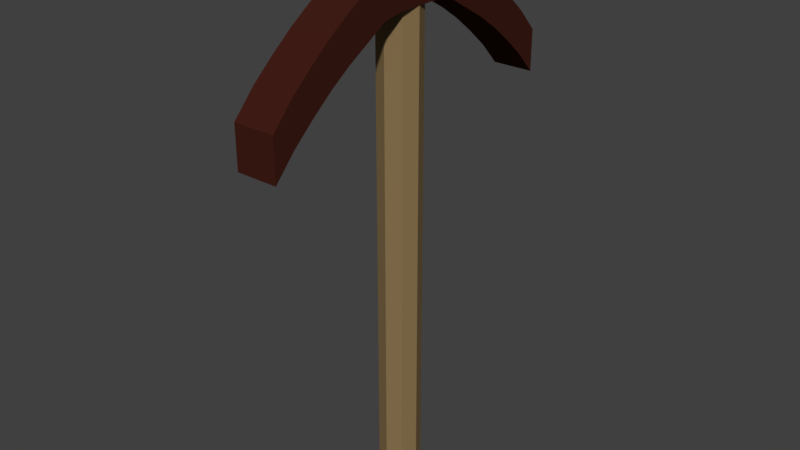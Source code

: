 # Source: woodPickaxe.blend  (saved by Blender 2.78.0; exported with 4.5.12 LTS)
import bpy
from mathutils import Matrix  # noqa: F401  (used for matrix-valued properties, if any)

bpy.ops.wm.read_factory_settings(use_empty=True)
scene = bpy.context.scene
scene.name = 'Scene'

# ---- collections
col_collection_1 = bpy.data.collections.new('Collection 1'); scene.collection.children.link(col_collection_1)

# ---- materials (node trees are filled in below, after node groups)
mat_handle = bpy.data.materials.new('Handle')
mat_handle.alpha_threshold = 0.0
mat_handle.use_transparent_shadow = False
mat_handle.diffuse_color = (0.2542, 0.1746, 0.08022, 1.0)
mat_handle.roughness = 0.5
mat_handle.specular_intensity = 0.0
mat_material_001 = bpy.data.materials.new('Material.001')
mat_material_001.alpha_threshold = 0.0
mat_material_001.use_transparent_shadow = False
mat_material_001.diffuse_color = (0.05222, 0.01238, 0.007857, 1.0)
mat_material_001.specular_color = (0.03741, 0.03741, 0.03741)
mat_material_001.roughness = 0.5
mat_material_001.specular_intensity = 1.0

# ---- material node trees

# ---- world
world_world = bpy.data.worlds.new('World'); scene.world = world_world
world_world.color = (0.05088, 0.05088, 0.05088)
world_world.use_sun_shadow = False
world_world.sun_shadow_jitter_overblur = 0.0
world_world.cycles.sampling_method = 'MANUAL'

# ---- meshes
me_cylinder_001 = bpy.data.meshes.new('Cylinder.001')
me_cylinder_001.from_pydata([(-1.0, 4.101, 0.8513), (-1.0, 3.076, 0.8993), (-1.0, 8.202, 0.4091), (-1.0, 8.202, 0.5693), (-1.0, 2.05, 0.9473), (-1.0, 1.025, 0.9601), (1.0, 8.202, 0.4091), (1.0, 8.202, 0.5693), (-1.0, 5.126, 0.7952), (-1.0, 6.151, 0.7295), (-1.0, 7.177, 0.6574), (1.0, 1.025, 0.7999), (1.0, 2.05, 0.7872), (1.0, 3.076, 0.7391), (1.0, 4.101, 0.6911), (1.0, 5.126, 0.635), (1.0, 6.151, 0.5693), (1.0, 7.177, 0.4972), (-1.0, 7.177, 0.4972), (-1.0, 6.151, 0.5693), (-1.0, 5.126, 0.635), (-1.0, 4.101, 0.6911), (-1.0, 3.076, 0.7391), (-1.0, 2.05, 0.7872), (-1.0, 1.025, 0.7999), (1.0, 7.177, 0.6574), (1.0, 6.151, 0.7295), (1.0, 5.126, 0.7952), (1.0, 4.101, 0.8513), (1.0, 3.076, 0.8993), (1.0, 2.05, 0.9473), (1.0, 1.025, 0.9601), (-1.0, -4.101, 0.8513), (-1.0, -3.076, 0.8993), (-1.0, -8.202, 0.4091), (-1.0, -8.202, 0.5693), (-1.0, -2.05, 0.9473), (-1.0, -1.025, 0.9601), (1.0, -8.202, 0.4091), (1.0, -8.202, 0.5693), (-1.0, 0.0, 0.7999), (-1.0, 0.0, 0.9601), (1.0, 0.0, 0.7999), (1.0, 0.0, 0.9601), (-1.0, -5.126, 0.7952), (-1.0, -6.151, 0.7295), (-1.0, -7.177, 0.6574), (1.0, -1.025, 0.7999), (1.0, -2.05, 0.7872), (1.0, -3.076, 0.7391), (1.0, -4.101, 0.6911), (1.0, -5.126, 0.635), (1.0, -6.151, 0.5693), (1.0, -7.177, 0.4972), (-1.0, -7.177, 0.4972), (-1.0, -6.151, 0.5693), (-1.0, -5.126, 0.635), (-1.0, -4.101, 0.6911), (-1.0, -3.076, 0.7391), (-1.0, -2.05, 0.7872), (-1.0, -1.025, 0.7999), (1.0, -7.177, 0.6574), (1.0, -6.151, 0.7295), (1.0, -5.126, 0.7952), (1.0, -4.101, 0.8513), (1.0, -3.076, 0.8993), (1.0, -2.05, 0.9473), (1.0, -1.025, 0.9601), (0.0, 1.0, -1.0), (0.0, 1.0, 1.0), (0.7071, 0.7071, -1.0), (0.7071, 0.7071, 1.0), (1.0, -4.371e-08, -1.0), (1.0, -4.371e-08, 1.0), (0.7071, -0.7071, -1.0), (0.7071, -0.7071, 1.0), (-8.742e-08, -1.0, -1.0), (-8.742e-08, -1.0, 1.0), (-0.7071, -0.7071, -1.0), (-0.7071, -0.7071, 1.0), (-1.0, 1.192e-08, -1.0), (-1.0, 1.192e-08, 1.0), (-0.7071, 0.7071, -1.0), (-0.7071, 0.7071, 1.0)], [], [(18, 10, 3, 2), (2, 3, 7, 6), (6, 7, 25, 17), (16, 26, 27, 15), (15, 27, 28, 14), (17, 25, 26, 16), (31, 5, 41, 43), (24, 11, 42, 40), (11, 31, 43, 42), (14, 28, 29, 13), (13, 29, 30, 12), (12, 30, 31, 11), (2, 6, 17, 18), (18, 17, 16, 19), (19, 16, 15, 20), (20, 15, 14, 21), (21, 14, 13, 22), (22, 13, 12, 23), (23, 12, 11, 24), (7, 3, 10, 25), (25, 10, 9, 26), (26, 9, 8, 27), (27, 8, 0, 28), (28, 0, 1, 29), (29, 1, 4, 30), (30, 4, 5, 31), (40, 41, 5, 24), (24, 5, 4, 23), (23, 4, 1, 22), (22, 1, 0, 21), (21, 0, 8, 20), (20, 8, 9, 19), (19, 9, 10, 18), (54, 34, 35, 46), (34, 38, 39, 35), (38, 53, 61, 39), (52, 51, 63, 62), (51, 50, 64, 63), (53, 52, 62, 61), (67, 43, 41, 37), (60, 40, 42, 47), (47, 42, 43, 67), (50, 49, 65, 64), (49, 48, 66, 65), (48, 47, 67, 66), (34, 54, 53, 38), (54, 55, 52, 53), (55, 56, 51, 52), (56, 57, 50, 51), (57, 58, 49, 50), (58, 59, 48, 49), (59, 60, 47, 48), (39, 61, 46, 35), (61, 62, 45, 46), (62, 63, 44, 45), (63, 64, 32, 44), (64, 65, 33, 32), (65, 66, 36, 33), (66, 67, 37, 36), (40, 60, 37, 41), (60, 59, 36, 37), (59, 58, 33, 36), (58, 57, 32, 33), (57, 56, 44, 32), (56, 55, 45, 44), (55, 54, 46, 45), (68, 69, 71, 70), (70, 71, 73, 72), (72, 73, 75, 74), (74, 75, 77, 76), (76, 77, 79, 78), (78, 79, 81, 80), (71, 69, 83, 81, 79, 77, 75, 73), (80, 81, 83, 82), (82, 83, 69, 68), (68, 70, 72, 74, 76, 78, 80, 82)])
me_cylinder_001.polygons.foreach_set('material_index', [1, 1, 1, 1, 1, 1, 1, 1, 1, 1, 1, 1, 1, 1, 1, 1, 1, 1, 1, 1, 1, 1, 1, 1, 1, 1, 1, 1, 1, 1, 1, 1, 1, 1, 1, 1, 1, 1, 1, 1, 1, 1, 1, 1, 1, 1, 1, 1, 1, 1, 1, 1, 1, 1, 1, 1, 1, 1, 1, 1, 1, 1, 1, 1, 1, 1, 0, 0, 0, 0, 0, 0, 0, 0, 0, 0])
me_cylinder_001.materials.append(mat_handle)
me_cylinder_001.materials.append(mat_material_001)
me_cylinder_001.use_remesh_preserve_volume = False
me_cylinder_001.use_remesh_preserve_attributes = False
me_cylinder_001.use_mirror_vertex_groups = False
me_cylinder_001.update()

# ---- objects
ob_cylinder = bpy.data.objects.new('Cylinder', me_cylinder_001)

# ---- transforms, parenting, visibility, modifiers, constraints
ob_cylinder.location = (0.0, 0.0, 1.175)
ob_cylinder.scale = (0.06356, 0.06356, 0.7937)
ob_cylinder.lineart.crease_threshold = 0.0

# ---- collection membership
col_collection_1.objects.link(ob_cylinder)

# ---- scene / render settings (as saved in the file)
scene.frame_start = 1; scene.frame_end = 250; scene.frame_set(1)
scene.render.engine = 'BLENDER_EEVEE_NEXT'
scene.render.resolution_percentage = 50
scene.render.dither_intensity = 0.0
scene.cycles.use_denoising = False
scene.cycles.samples = 128
scene.cycles.sampling_pattern = 'TABULATED_SOBOL'
scene.cycles.light_sampling_threshold = 0.0
scene.cycles.use_adaptive_sampling = False
scene.cycles.use_light_tree = False
scene.cycles.blur_glossy = 0.0
scene.cycles.sample_clamp_indirect = 0.0
scene.view_settings.view_transform = 'Standard'
bpy.context.view_layer.update()

# ---- added for rendering (the .blend has no active camera and no usable light): camera, sun
cam_auto = bpy.data.cameras.new('AutoCamera')
cam_auto.lens = 50.0
cam_auto.sensor_width = 36.0
cam_auto.clip_end = 1000.0
ob_auto_camera = bpy.data.objects.new('AutoCamera', cam_auto)
scene.collection.objects.link(ob_auto_camera)
ob_auto_camera.location = (1.76108, -2.11329, 2.58433)
ob_auto_camera.rotation_euler = (1.09748, -7.21219e-08, 0.694738)
scene.camera = ob_auto_camera
light_auto_sun = bpy.data.lights.new('AutoSun', 'SUN')
light_auto_sun.energy = 3.0
light_auto_sun.angle = 0.0523599
ob_auto_sun = bpy.data.objects.new('AutoSun', light_auto_sun)
scene.collection.objects.link(ob_auto_sun)
ob_auto_sun.rotation_euler = (0.872665, 0.174533, 0.523599)
bpy.context.view_layer.update()
